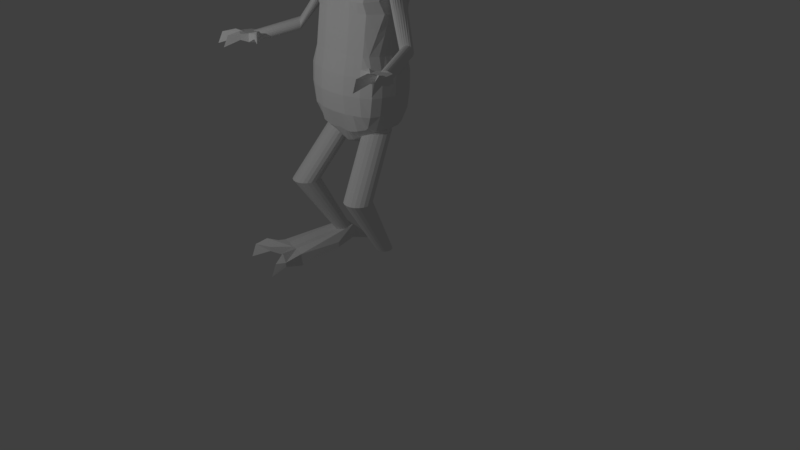 # Source: MOSTRO1.blend  (saved by Blender 2.79.0; exported with 4.5.12 LTS)
import bpy
from mathutils import Matrix  # noqa: F401  (used for matrix-valued properties, if any)

bpy.ops.wm.read_factory_settings(use_empty=True)
scene = bpy.context.scene
scene.name = 'Scene'

# ---- collections
col_collection_1 = bpy.data.collections.new('Collection 1'); scene.collection.children.link(col_collection_1)
col_collection_2 = bpy.data.collections.new('Collection 2'); scene.collection.children.link(col_collection_2)

# ---- materials (node trees are filled in below, after node groups)
mat_material = bpy.data.materials.new('Material')
mat_material.alpha_threshold = 0.0
mat_material.use_transparent_shadow = False
mat_material.roughness = 0.5
mat_material.line_color = (0.0, 0.0, 0.0, 1.0)

# ---- material node trees

# ---- world
world_world = bpy.data.worlds.new('World'); scene.world = world_world
world_world.color = (0.05088, 0.05088, 0.05088)
world_world.use_sun_shadow = False
world_world.sun_shadow_jitter_overblur = 0.0
world_world.cycles.sampling_method = 'MANUAL'

# ---- cameras
cam_camera = bpy.data.cameras.new('Camera')
cam_camera.clip_end = 100.0
cam_camera.lens = 35.0
cam_camera.sensor_width = 32.0
cam_camera.sensor_height = 18.0
cam_camera.ortho_scale = 7.314
cam_camera.dof.focus_distance = 0.0
cam_camera.dof.aperture_fstop = 128.0

# ---- lights
light_lamp = bpy.data.lights.new('Lamp', 'POINT')
light_lamp.transmission_factor = 0.0
light_lamp.cutoff_distance = 30.0
light_lamp.energy = 100.0
light_lamp.shadow_buffer_clip_start = 1.001
light_lamp.shadow_soft_size = 0.1
light_lamp.shadow_maximum_resolution = 0.006
light_lamp.use_absolute_resolution = True

# ---- meshes
me_cube_002 = bpy.data.meshes.new('Cube.002')
me_cube_002.from_pydata([(12.3, -1.155, -0.1088), (12.22, -1.145, 0.9802), (12.79, 0.7856, 0.2017), (12.78, 0.7751, 0.9792), (12.18, 1.014, 0.1547), (12.17, 1.004, 0.9322), (12.56, -0.1912, -0.1809), (12.5, -0.185, 0.9797), (13.25, 2.177, 0.9616), (11.68, -1.385, -0.4849), (13.43, 2.694, -0.5474), (11.63, -1.379, 0.9766), (12.02, -0.04502, 0.9759), (12.08, -0.05129, -0.1847), (12.44, 0.8656, 1.283), (12.46, 0.8818, 0.199), (10.23, -0.5504, -0.1253), (10.3, -0.5852, 0.9649), (10.86, 1.346, 0.1864), (10.86, 1.335, 0.9639), (11.5, 1.215, 0.1492), (11.49, 1.204, 0.9268), (11.13, -1.32, -0.5098), (11.14, -1.272, 0.973), (10.53, 0.4004, -0.197), (10.58, 0.3748, 0.9644), (11.61, 0.3559, 0.9649), (11.58, 0.2326, -0.1578), (11.22, 2.769, 0.9454), (10.64, -1.082, -0.4932), (11.36, 3.298, -0.5639), (10.67, -1.099, 0.9689), (11.06, 0.2349, 0.9682), (11.01, 0.2605, -0.1932), (11.18, 1.233, 1.273), (11.19, 1.249, 0.189), (12.36, -0.665, 0.9799), (11.38, -0.4579, 0.969), (11.36, -0.5435, -0.3338), (12.43, -0.6731, -0.1448), (11.82, -0.712, 0.9762), (11.88, -0.7183, -0.3348), (9.046, 0.3464, 0.9547), (8.991, 0.3766, -0.1711), (10.86, -0.4321, 0.9686), (10.83, -0.4109, -0.3432), (10.38, -0.3078, 0.9677), (10.28, -0.27, -0.273), (9.754, -0.1864, 1.233), (9.745, -0.3553, 0.9656), (9.772, 0.1486, 0.9655), (9.745, -0.3372, 0.3481), (9.752, -0.161, 0.26), (9.766, 0.1995, 0.3082)], [], [(10, 8, 3, 2), (39, 36, 1, 0), (41, 39, 0, 9), (40, 37, 23, 11), (9, 11, 23, 22), (8, 5, 14), (10, 2, 15), (2, 3, 7, 6), (4, 15, 13, 27), (3, 14, 12, 7), (0, 1, 11, 9), (36, 40, 11, 1), (38, 41, 9, 22), (4, 5, 8, 10), (14, 5, 26, 12), (14, 3, 8), (15, 4, 10), (15, 2, 6, 13), (4, 27, 26, 5), (30, 18, 19, 28), (43, 51, 49, 42), (45, 29, 16, 47), (44, 31, 23, 37), (29, 22, 23, 31), (28, 34, 21), (30, 35, 18), (18, 24, 25, 19), (20, 27, 33, 35), (19, 25, 32, 34), (16, 29, 31, 17), (17, 44, 46), (38, 22, 29, 45), (20, 30, 28, 21), (34, 32, 26, 21), (34, 28, 19), (35, 30, 20), (35, 33, 24, 18), (20, 21, 26, 27), (27, 38, 45, 33), (25, 50, 48, 46), (32, 44, 37, 26), (33, 45, 47, 24), (24, 53, 50, 25), (27, 13, 41, 38), (7, 12, 40, 36), (12, 26, 37, 40), (13, 6, 39, 41), (6, 7, 36, 39), (31, 44, 17), (46, 48, 49, 17), (46, 44, 32, 25), (24, 47, 52, 53), (47, 16, 51, 52), (49, 48, 42), (48, 50, 42), (49, 51, 16, 17), (53, 52, 43), (52, 51, 43), (50, 53, 43, 42)])
me_cube_002.use_remesh_preserve_volume = False
me_cube_002.use_remesh_preserve_attributes = False
me_cube_002.use_mirror_vertex_groups = False
me_cube_002.update()
me_cube_001 = bpy.data.meshes.new('Cube.001')
me_cube_001.from_pydata([(-2.701, -1.788, -3.036), (-2.701, -1.788, -5.036), (-2.52, 0.3075, -3.036), (-2.52, 0.3075, -3.884), (-3.027, -2.721, -3.908), (-3.027, -2.721, -3.18), (-2.421, -2.721, -3.18), (-2.421, -2.721, -3.908), (-2.201, 1.254, -3.395), (-2.201, -1.788, -2.809), (-2.201, 1.254, -1.168), (-2.201, -1.788, -5.036), (-2.982, -3.212, -3.036), (-2.982, -3.436, -5.036), (-2.713, -2.721, -2.053), (-2.713, -2.721, -4.053), (-0.9102, -1.788, -3.036), (-0.9102, -1.788, -5.036), (-1.091, 0.3075, -3.036), (-1.091, 0.3075, -3.884), (-1.806, 1.9, -3.036), (-1.806, 2.424, -5.036), (-1.806, -1.788, -3.036), (-1.806, -1.788, -5.036), (-0.5849, -2.721, -3.908), (-0.5849, -2.721, -3.18), (-1.191, -2.721, -3.18), (-1.191, -2.721, -3.908), (-1.41, 1.254, -3.395), (-1.41, -1.788, -2.809), (-1.41, 1.254, -1.168), (-1.41, -1.788, -5.036), (-0.6291, -3.212, -3.036), (-0.6291, -3.436, -5.036), (-0.8984, -2.721, -2.053), (-0.8984, -2.721, -4.053), (-1.806, 1.346, -1.395), (-1.806, 1.217, -3.395)], [], [(10, 8, 3, 2), (2, 3, 1, 0), (10, 2, 0, 9), (8, 37, 23, 11), (0, 1, 4, 5), (12, 13, 7, 6), (23, 22, 6, 7), (9, 0, 5, 14), (11, 23, 7, 15), (1, 11, 15, 4), (22, 9, 14, 6), (5, 4, 13, 12), (3, 8, 11, 1), (20, 10, 36), (20, 21, 8, 10), (6, 14, 12), (14, 5, 12), (15, 7, 13), (4, 15, 13), (36, 10, 9, 22), (37, 8, 21), (30, 18, 19, 28), (18, 16, 17, 19), (30, 29, 16, 18), (28, 31, 23, 37), (16, 25, 24, 17), (32, 26, 27, 33), (23, 27, 26, 22), (29, 34, 25, 16), (31, 35, 27, 23), (17, 24, 35, 31), (22, 26, 34, 29), (25, 32, 33, 24), (19, 17, 31, 28), (20, 36, 30), (20, 30, 28, 21), (26, 32, 34), (34, 32, 25), (35, 33, 27), (24, 33, 35), (36, 22, 29, 30), (37, 21, 28)])
me_cube_001.use_remesh_preserve_volume = False
me_cube_001.use_remesh_preserve_attributes = False
me_cube_001.use_mirror_vertex_groups = False
me_cube_001.update()
me_cube = bpy.data.meshes.new('Cube')
me_cube.from_pydata([(-1.49e-07, -0.7325, 0.0), (8.941e-08, 0.3692, 0.0), (-0.5869, 0.3594, 0.0), (-0.6242, -0.128, -0.9736), (-0.7103, 1.788e-07, 0.9765), (8.941e-08, -0.1977, -1.278), (-3.427e-07, -0.4071, 1.203), (-0.5489, -0.5732, -0.9072), (-0.6682, -0.2862, 0.9318), (4.47e-08, -0.6874, -0.9847), (-0.5472, 0.2872, -0.9461), (-0.7103, 0.2795, 0.9323), (1.341e-07, 0.2451, -1.0), (4.47e-08, 0.3227, 1.179), (-0.5869, -0.563, 0.0), (-0.6607, -0.1045, 0.0), (-2.459e-07, -0.5855, 0.5), (6.706e-08, 0.4476, 0.5), (-0.6903, 0.2489, 0.5), (-0.6903, -0.2921, 0.5), (-0.6903, -0.02229, 0.5), (-0.7848, -0.1473, -0.5), (-0.6826, -0.6132, -0.5), (-0.6826, 0.3359, -0.5), (1.118e-07, 0.3022, -0.5), (-5.215e-08, -0.8738, -0.5), (-0.581, -0.4085, -0.9736), (-0.7103, -0.25, 0.9513), (6.706e-08, -0.4826, -1.201), (-0.6458, -0.3791, 0.0), (-0.6903, -0.1574, 0.5), (-0.7416, -0.4316, -0.5), (-5.215e-08, 0.25, 1.266), (-0.581, 0.1548, -0.9736), (-0.7103, 0.25, 0.9513), (1.118e-07, 0.05637, -1.201), (-0.6458, 0.1747, 0.0), (-0.6903, 0.1132, 0.5), (-0.7416, 0.1384, -0.5), (-0.25, -0.7289, 0.0), (-0.25, -8.941e-08, 1.14), (-0.25, -0.4052, 1.101), (-0.25, 0.3753, 1.036), (-0.25, -0.1822, -1.169), (-0.25, -0.6756, -1.004), (-0.25, 0.2895, -1.0), (-0.25, 0.4667, 0.0), (-0.25, 0.5343, 0.5), (-0.25, -0.6418, 0.5), (-0.25, -0.8463, -0.5), (-0.25, 0.4058, -0.5), (-0.25, -0.25, 1.115), (-0.25, -0.4653, -1.108), (-0.25, 0.25, 1.115), (-0.25, 0.1139, -1.108), (-0.5213, -0.6395, 0.0), (-0.5213, -0.1371, -1.033), (-0.493, -0.5669, -0.948), (-0.5213, 0.2914, -0.967), (-0.5213, 8.941e-08, 1.054), (-0.5213, -0.3181, 1.012), (-0.5213, 0.3181, 1.003), (-0.5213, 0.4391, 0.0), (-0.5213, -0.5407, 0.5), (-0.5213, 0.4883, 0.5), (-0.5213, -0.734, -0.5), (-0.5213, 0.3915, -0.5), (-0.5213, -0.4148, -1.0), (-0.5213, -0.25, 1.029), (-0.5213, 0.1504, -1.0), (-0.5213, 0.25, 1.029), (-0.7848, -0.13, -0.25), (-0.6826, -0.5946, -0.25), (-0.6826, 0.3453, -0.25), (1.006e-07, 0.3215, -0.25), (-1.006e-07, -0.836, -0.25), (-0.7416, -0.4118, -0.25), (-0.7416, 0.1525, -0.25), (-0.25, 0.4234, -0.25), (-0.25, -0.8124, -0.25), (-0.5213, -0.7072, -0.25), (-0.5213, 0.4055, -0.25), (-0.7353, -0.1441, -0.75), (-0.6332, -0.6089, -0.75), (-0.6332, 0.3382, -0.75), (1.229e-07, 0.3215, -0.75), (-3.725e-09, -0.836, -0.75), (-0.6922, -0.4276, -0.75), (-0.6922, 0.1413, -0.75), (-0.25, -0.8124, -0.75), (-0.25, 0.4234, -0.75), (-0.5213, 0.4055, -0.75), (-0.5213, -0.7072, -0.75), (-2.98e-07, -0.5717, 0.711), (5.588e-08, 0.462, 0.7081), (-0.6953, 0.3773, 0.7628), (-0.6953, -0.3852, 0.7628), (-0.7003, -0.003092, 0.78), (-0.7003, -0.2555, 0.78), (-0.7003, 0.2492, 0.78), (-0.25, -0.6065, 0.7528), (-0.25, 0.5336, 0.75), (-0.5213, -0.5567, 0.7812), (-0.5213, 0.4998, 0.7812), (-2.701e-07, -0.58, 0.604), (6.147e-08, 0.4556, 0.604), (-0.6644, 0.374, 0.6571), (-0.6644, -0.3941, 0.6571), (-0.6594, -0.01204, 0.64), (-0.6594, -0.2665, 0.64), (-0.6594, 0.2431, 0.64), (-0.25, 0.5421, 0.625), (-0.25, -0.6366, 0.625), (-0.5213, -0.6124, 0.6406), (-0.5213, 0.4958, 0.6406), (-0.125, -0.7392, 0.0), (-0.1321, -1.341e-07, 1.43), (-0.125, -0.4151, 1.217), (-0.125, 0.3729, 1.128), (-0.125, -0.6216, 0.5), (-0.125, -0.8619, -0.5), (-0.1282, -0.2592, 1.427), (-0.125, 0.25, 1.256), (-0.125, -0.1912, -1.241), (-0.125, -0.6651, -1.013), (-0.125, 0.284, -1.0), (-0.125, 0.4081, 0.0), (-0.125, 0.4819, 0.5), (-0.125, 0.3438, -0.5), (-0.125, -0.4753, -1.173), (-0.125, 0.1065, -1.173), (-0.125, 0.3623, -0.25), (-0.125, -0.8259, -0.25), (-0.125, -0.8259, -0.75), (-0.125, 0.3623, -0.75), (-0.125, -0.5986, 0.7319), (-0.125, 0.4963, 0.729), (-0.125, -0.6016, 0.6145), (-0.125, 0.4902, 0.6145), (-0.25, -0.5267, 0.9327), (-0.5213, -0.4341, 0.9218), (-3.204e-07, -0.4922, 0.9225), (-0.7028, -0.3497, 0.8739), (-0.7053, -0.2512, 0.8825), (-0.125, -0.5205, 0.9284), (-0.3857, 0.0, 1.097), (-0.3857, -0.25, 1.072), (-0.3857, -0.3645, 1.054), (-0.3857, 0.25, 1.072), (-0.3857, 0.3467, 1.032), (-0.3857, -0.5742, 0.767), (-0.3857, -0.6171, 0.6328), (-0.3857, -0.5913, 0.5), (-0.3857, -0.6842, 0.0), (-0.3857, -0.7598, -0.25), (-0.3857, -0.7902, -0.5), (-0.3857, -0.7598, -0.75), (-0.3857, -0.6648, -0.9725), (-0.3857, 0.5236, 0.7656), (-0.3857, 0.519, 0.6328), (-0.3857, 0.5113, 0.5), (-0.3857, 0.4529, 0.0), (-0.3857, 0.4145, -0.25), (-0.3857, 0.3986, -0.5), (-0.3857, 0.4145, -0.75), (-0.3857, 0.3022, -1.0), (-0.3857, 0.1322, -1.066), (-0.3857, -0.1597, -1.104), (-0.3857, -0.4401, -1.066), (-0.3857, -0.4804, 0.9273), (-0.6026, 0.0134, -0.9736), (-0.7103, 0.125, 0.9639), (1.006e-07, -0.07066, -1.239), (-0.6533, 0.03508, 0.0), (-0.6903, 0.04547, 0.5), (-0.7632, -0.004462, -0.5), (-0.25, 0.125, 1.128), (-0.25, -0.03414, -1.139), (-0.5213, 0.00661, -1.016), (-0.5213, 0.125, 1.041), (-0.7632, 0.01121, -0.25), (-0.7138, -0.001416, -0.75), (-0.7003, 0.123, 0.78), (-0.6594, 0.1155, 0.64), (-0.125, -0.04233, -1.207), (-0.125, 0.125, 1.418), (-0.3857, -0.01377, -1.085), (-0.3857, 0.125, 1.084), (-0.6026, -0.2683, -0.9736), (-0.7103, -0.125, 0.9639), (7.823e-08, -0.3401, -1.239), (-0.6533, -0.2418, 0.0), (-0.6903, -0.08987, 0.5), (-0.7632, -0.2895, -0.5), (-0.25, -0.3238, -1.139), (-0.25, -0.125, 1.128), (-0.5213, -0.125, 1.041), (-0.5213, -0.276, -1.016), (-0.7632, -0.2709, -0.25), (-0.7138, -0.2858, -0.75), (-0.7003, -0.1293, 0.78), (-0.6594, -0.1393, 0.64), (-0.1383, -0.1296, 1.436), (-0.125, -0.3333, -1.207), (-0.3857, -0.2999, -1.085), (-0.3857, -0.125, 1.084), (-0.5213, 0.4089, 0.905), (5.029e-08, 0.4144, 0.9437), (-0.7028, 0.3477, 0.8571), (-0.7053, -0.001546, 0.8782), (-0.7053, 0.2496, 0.8657), (-0.25, 0.4613, 0.8928), (-0.125, 0.4478, 0.9494), (-0.3857, 0.4351, 0.8989), (-0.7053, 0.136, 0.8887), (-0.7053, -0.1385, 0.8887), (-0.25, -0.6215, 0.6889), (-0.5213, -0.5845, 0.7109), (-0.5213, 0.4978, 0.7109), (-2.841e-07, -0.5759, 0.6575), (5.867e-08, 0.4588, 0.656), (-0.6798, 0.3756, 0.71), (-0.6798, -0.3897, 0.71), (-0.6798, -0.007564, 0.71), (-0.6798, -0.261, 0.71), (-0.6798, 0.2461, 0.71), (-0.25, 0.5448, 0.6875), (-0.125, 0.4932, 0.6718), (-0.125, -0.6001, 0.6732), (-0.3857, 0.5213, 0.6992), (-0.3857, -0.5957, 0.6999), (-0.6798, 0.1308, 0.6932), (-0.6798, -0.1463, 0.6932), (-0.7103, 1.788e-07, 0.9765), (-0.7003, -0.2555, 0.78), (-0.7003, 0.2492, 0.78), (-0.6594, -0.01204, 0.64), (-0.7053, 0.136, 0.8887), (-0.7053, -0.1385, 0.8887), (-0.6798, 0.1308, 0.6932), (-0.6798, -0.1463, 0.6932), (-0.6662, -0.003858, 0.9299), (-1.006e-07, 0.125, 1.501), (-1.49e-07, -1.788e-07, 1.513), (-0.125, -1.341e-07, 1.504), (-2.459e-07, -0.2953, 1.524), (-3.427e-07, -0.3218, 1.448), (-0.125, -0.2774, 1.431), (-1.974e-07, -0.1327, 1.519), (-0.1054, -0.2592, 1.515), (-0.09443, 0.125, 1.491), (-0.135, -0.1296, 1.509), (-0.1875, -0.1867, -1.205), (-0.1875, -0.6704, -1.008), (-0.1875, 0.2867, -1.0), (-0.1875, 0.4374, 0.0), (-0.1875, 0.5081, 0.5), (-0.1875, 0.3748, -0.5), (-0.1875, -0.4703, -1.141), (-0.1875, 0.1102, -1.141), (-0.1875, 0.3929, -0.25), (-0.1875, 0.3929, -0.75), (-0.1875, 0.5219, 0.7395), (-0.1875, 0.5162, 0.6198), (-0.1875, -0.7341, 0.0), (-0.1875, -1.118e-07, 1.211), (-0.1875, -0.4195, 1.159), (-0.1875, 0.3741, 1.103), (-0.1875, -0.6317, 0.5), (-0.1875, -0.8541, -0.5), (-0.1875, -0.2546, 1.204), (-0.1875, 0.25, 1.185), (-0.1875, -0.8192, -0.25), (-0.1875, -0.8192, -0.75), (-0.1875, -0.5952, 0.7423), (-0.1875, -0.6117, 0.6198), (-0.1875, -0.5236, 0.9306), (-0.1875, -0.03823, -1.173), (-0.1875, 0.125, 1.198), (-0.1875, -0.1273, 1.207), (-0.1875, -0.3285, -1.173), (-0.1875, 0.4546, 0.9211), (-0.1875, -0.6035, 0.681), (-0.1875, 0.519, 0.6796), (-0.6301, -0.8325, -1.931), (-0.3858, 0.1201, -1.037), (-0.6226, -0.834, -1.931), (-0.317, 0.1064, -1.037), (-0.6087, -0.8429, -1.931), (-0.2549, 0.06668, -1.037), (-0.5907, -0.8656, -1.931), (-0.2057, 0.004845, -1.037), (-0.5757, -0.9024, -1.931), (-0.1741, -0.07307, -1.037), (-0.57, -0.9476, -1.931), (-0.1632, -0.1594, -1.037), (-0.5757, -0.9929, -1.931), (-0.1741, -0.2458, -1.037), (-0.5907, -1.03, -1.931), (-0.2057, -0.3237, -1.037), (-0.6087, -1.052, -1.931), (-0.2549, -0.3856, -1.037), (-0.6226, -1.061, -1.931), (-0.317, -0.4253, -1.037), (-0.6301, -1.063, -1.931), (-0.3858, -0.439, -1.037), (-0.6376, -1.061, -1.931), (-0.4546, -0.4253, -1.037), (-0.6515, -1.052, -1.931), (-0.5166, -0.3856, -1.037), (-0.6696, -1.03, -1.931), (-0.5659, -0.3237, -1.037), (-0.6845, -0.9929, -1.931), (-0.5975, -0.2458, -1.037), (-0.6902, -0.9476, -1.931), (-0.6084, -0.1594, -1.037), (-0.6845, -0.9024, -1.931), (-0.5975, -0.07307, -1.037), (-0.6696, -0.8656, -1.931), (-0.5659, 0.004845, -1.037), (-0.6515, -0.8429, -1.931), (-0.5166, 0.06668, -1.037), (-0.6376, -0.834, -1.931), (-0.4546, 0.1064, -1.037), (-0.3858, -0.0908, -1.165), (-0.3315, 0.1171, -1.001), (-0.3347, 0.101, -1.046), (-0.3408, 0.06978, -1.087), (-0.3495, 0.02525, -1.122), (-0.3604, -0.03001, -1.148), (-0.3727, -0.09279, -1.165), (-0.2804, 0.09271, -1.001), (-0.2865, 0.07806, -1.046), (-0.2984, 0.0496, -1.087), (-0.3154, 0.008993, -1.122), (-0.3364, -0.0414, -1.148), (-0.3604, -0.09866, -1.165), (-0.2354, 0.05371, -1.001), (-0.2441, 0.04132, -1.046), (-0.2611, 0.01727, -1.087), (-0.2853, -0.01706, -1.122), (-0.3154, -0.05966, -1.148), (-0.3495, -0.1081, -1.165), (-0.1991, 0.002325, -1.001), (-0.21, -0.007077, -1.046), (-0.231, -0.02533, -1.087), (-0.2611, -0.05138, -1.122), (-0.2984, -0.08372, -1.148), (-0.3408, -0.1204, -1.165), (-0.1737, -0.05846, -1.001), (-0.186, -0.06433, -1.046), (-0.21, -0.07573, -1.087), (-0.2441, -0.09199, -1.122), (-0.2865, -0.1122, -1.148), (-0.3347, -0.1351, -1.165), (-0.1606, -0.1251, -1.001), (-0.1737, -0.1271, -1.046), (-0.1991, -0.131, -1.087), (-0.2354, -0.1365, -1.122), (-0.2804, -0.1434, -1.148), (-0.3315, -0.1512, -1.165), (-0.1606, -0.1938, -1.001), (-0.1737, -0.1918, -1.046), (-0.1991, -0.1879, -1.087), (-0.2354, -0.1824, -1.122), (-0.2804, -0.1755, -1.148), (-0.3315, -0.1677, -1.165), (-0.1737, -0.2604, -1.001), (-0.186, -0.2546, -1.046), (-0.21, -0.2432, -1.087), (-0.2441, -0.2269, -1.122), (-0.2865, -0.2067, -1.148), (-0.3347, -0.1838, -1.165), (-0.1991, -0.3212, -1.001), (-0.21, -0.3118, -1.046), (-0.231, -0.2936, -1.087), (-0.2611, -0.2675, -1.122), (-0.2984, -0.2352, -1.148), (-0.3408, -0.1984, -1.165), (-0.2354, -0.3726, -1.001), (-0.2441, -0.3602, -1.046), (-0.2611, -0.3362, -1.087), (-0.2853, -0.3018, -1.122), (-0.3154, -0.2592, -1.148), (-0.3495, -0.2108, -1.165), (-0.2804, -0.4116, -1.001), (-0.2865, -0.397, -1.046), (-0.2984, -0.3685, -1.087), (-0.3154, -0.3279, -1.122), (-0.3364, -0.2775, -1.148), (-0.3604, -0.2202, -1.165), (-0.3315, -0.436, -1.001), (-0.3347, -0.4199, -1.046), (-0.3408, -0.3887, -1.087), (-0.3495, -0.3442, -1.122), (-0.3604, -0.2889, -1.148), (-0.3727, -0.2261, -1.165), (-0.3858, -0.4442, -1.001), (-0.3858, -0.4277, -1.046), (-0.3858, -0.3955, -1.087), (-0.3858, -0.3497, -1.122), (-0.3858, -0.2928, -1.148), (-0.3858, -0.2281, -1.165), (-0.4401, -0.436, -1.001), (-0.4369, -0.4199, -1.046), (-0.4308, -0.3887, -1.087), (-0.422, -0.3442, -1.122), (-0.4112, -0.2889, -1.148), (-0.3989, -0.2261, -1.165), (-0.3858, -0.1594, -1.171), (-0.4912, -0.4116, -1.001), (-0.485, -0.397, -1.046), (-0.4732, -0.3685, -1.087), (-0.4562, -0.3279, -1.122), (-0.4351, -0.2775, -1.148), (-0.4112, -0.2202, -1.165), (-0.5362, -0.3726, -1.001), (-0.5274, -0.3602, -1.046), (-0.5105, -0.3362, -1.087), (-0.4862, -0.3018, -1.122), (-0.4562, -0.2592, -1.148), (-0.422, -0.2108, -1.165), (-0.5724, -0.3212, -1.001), (-0.5616, -0.3118, -1.046), (-0.5405, -0.2936, -1.087), (-0.5105, -0.2675, -1.122), (-0.4732, -0.2352, -1.148), (-0.4308, -0.1984, -1.165), (-0.5978, -0.2604, -1.001), (-0.5855, -0.2546, -1.046), (-0.5616, -0.2432, -1.087), (-0.5274, -0.2269, -1.122), (-0.485, -0.2067, -1.148), (-0.4369, -0.1838, -1.165), (-0.6109, -0.1938, -1.001), (-0.5978, -0.1918, -1.046), (-0.5724, -0.1879, -1.087), (-0.5362, -0.1824, -1.122), (-0.4912, -0.1755, -1.148), (-0.4401, -0.1677, -1.165), (-0.6109, -0.1251, -1.001), (-0.5978, -0.1271, -1.046), (-0.5724, -0.131, -1.087), (-0.5362, -0.1365, -1.122), (-0.4912, -0.1434, -1.148), (-0.4401, -0.1512, -1.165), (-0.5978, -0.05846, -1.001), (-0.5855, -0.06433, -1.046), (-0.5616, -0.07573, -1.087), (-0.5274, -0.09199, -1.122), (-0.485, -0.1122, -1.148), (-0.4369, -0.1351, -1.165), (-0.5724, 0.002325, -1.001), (-0.5616, -0.007077, -1.046), (-0.5405, -0.02533, -1.087), (-0.5105, -0.05138, -1.122), (-0.4732, -0.08372, -1.148), (-0.4308, -0.1204, -1.165), (-0.5362, 0.05371, -1.001), (-0.5274, 0.04132, -1.046), (-0.5105, 0.01727, -1.087), (-0.4862, -0.01706, -1.122), (-0.4562, -0.05966, -1.148), (-0.422, -0.1081, -1.165), (-0.4912, 0.09271, -1.001), (-0.485, 0.07806, -1.046), (-0.4732, 0.0496, -1.087), (-0.4562, 0.008993, -1.122), (-0.4351, -0.0414, -1.148), (-0.4112, -0.09866, -1.165), (-0.4401, 0.1171, -1.001), (-0.4369, 0.101, -1.046), (-0.4308, 0.06978, -1.087), (-0.422, 0.02525, -1.122), (-0.4112, -0.03001, -1.148), (-0.3989, -0.09279, -1.165), (-0.3858, 0.1253, -1.001), (-0.3858, 0.1088, -1.046), (-0.3858, 0.07664, -1.087), (-0.3858, 0.03078, -1.122), (-0.3858, -0.02613, -1.148), (-0.3315, 0.1171, -0.9782), (-0.2804, 0.09271, -0.9782), (-0.2354, 0.05371, -0.9782), (-0.1991, 0.002325, -0.9782), (-0.1737, -0.05846, -0.9782), (-0.1606, -0.1251, -0.9782), (-0.1606, -0.1938, -0.9782), (-0.1737, -0.2604, -0.9782), (-0.1991, -0.3212, -0.9782), (-0.2354, -0.3726, -0.9782), (-0.2804, -0.4116, -0.9782), (-0.3315, -0.436, -0.9782), (-0.3858, -0.4442, -0.9782), (-0.4401, -0.436, -0.9782), (-0.4912, -0.4116, -0.9782), (-0.5362, -0.3726, -0.9782), (-0.5724, -0.3212, -0.9782), (-0.5978, -0.2604, -0.9782), (-0.6109, -0.1938, -0.9782), (-0.6109, -0.1251, -0.9782), (-0.5978, -0.05846, -0.9782), (-0.5724, 0.002325, -0.9782), (-0.5362, 0.05371, -0.9782), (-0.4912, 0.09271, -0.9782), (-0.4401, 0.1171, -0.9782), (-0.3858, 0.1253, -0.9782), (-0.6301, -0.6681, -1.819), (-0.5613, -0.6818, -1.819), (-0.4993, -0.7215, -1.819), (-0.45, -0.7833, -1.819), (-0.4184, -0.8613, -1.819), (-0.4075, -0.9476, -1.819), (-0.4184, -1.034, -1.819), (-0.45, -1.112, -1.819), (-0.4993, -1.174, -1.819), (-0.5613, -1.213, -1.819), (-0.6301, -1.227, -1.819), (-0.6989, -1.213, -1.819), (-0.761, -1.174, -1.819), (-0.8102, -1.112, -1.819), (-0.8418, -1.034, -1.819), (-0.8527, -0.9476, -1.819), (-0.8418, -0.8613, -1.819), (-0.8102, -0.7833, -1.819), (-0.761, -0.7215, -1.819), (-0.6989, -0.6818, -1.819), (-0.5081, 0.01855, -2.715), (-0.4672, 0.01043, -2.715), (-0.4304, -0.01315, -2.715), (-0.4011, -0.04987, -2.715), (-0.3823, -0.09615, -2.715), (-0.3759, -0.1474, -2.715), (-0.3823, -0.1987, -2.715), (-0.4011, -0.245, -2.715), (-0.4304, -0.2817, -2.715), (-0.4672, -0.3053, -2.715), (-0.5081, -0.3135, -2.715), (-0.5489, -0.3053, -2.715), (-0.5858, -0.2817, -2.715), (-0.615, -0.245, -2.715), (-0.6338, -0.1987, -2.715), (-0.6403, -0.1474, -2.715), (-0.6338, -0.09615, -2.715), (-0.615, -0.04987, -2.715), (-0.5858, -0.01315, -2.715), (-0.5489, 0.01043, -2.715), (-1.974e-07, -0.659, 0.25), (7.823e-08, 0.4084, 0.25), (-0.6386, 0.3041, 0.25), (-0.6386, -0.4275, 0.25), (-0.6755, -0.06342, 0.25), (-0.6681, -0.2683, 0.25), (-0.6681, 0.144, 0.25), (-0.25, 0.5005, 0.25), (-0.25, -0.6854, 0.25), (-0.5213, 0.4637, 0.25), (-0.5213, -0.5901, 0.25), (-0.125, 0.445, 0.25), (-0.125, -0.6804, 0.25), (-0.3857, 0.4821, 0.25), (-0.3857, -0.6377, 0.25), (-0.6718, 0.04028, 0.25), (-0.6718, -0.1658, 0.25), (-0.1875, -0.6829, 0.25), (-0.1875, 0.4727, 0.25), (-1.275, -0.282, 0.139), (-0.677, 0.195, 0.7929), (-1.272, -0.2858, 0.1136), (-0.677, 0.1852, 0.7517), (-1.261, -0.297, 0.09066), (-0.6769, 0.157, 0.7146), (-1.244, -0.3144, 0.07245), (-0.6769, 0.1131, 0.6851), (-1.223, -0.3364, 0.06077), (-0.6768, 0.05773, 0.6662), (-1.2, -0.3607, 0.05674), (-0.6768, -0.003645, 0.6597), (-1.177, -0.3851, 0.06077), (-0.6768, -0.06502, 0.6662), (-1.156, -0.4071, 0.07245), (-0.6769, -0.1204, 0.6851), (-1.14, -0.4246, 0.09066), (-0.6769, -0.1643, 0.7146), (-1.129, -0.4358, 0.1136), (-0.677, -0.1925, 0.7517), (-1.125, -0.4397, 0.139), (-0.677, -0.2022, 0.7929), (-1.129, -0.4359, 0.1645), (-0.6771, -0.1925, 0.834), (-1.14, -0.4248, 0.1874), (-0.6772, -0.1643, 0.8712), (-1.156, -0.4073, 0.2056), (-0.6772, -0.1204, 0.9006), (-1.177, -0.3854, 0.2173), (-0.6772, -0.06502, 0.9195), (-1.2, -0.361, 0.2213), (-0.6772, -0.003645, 0.9261), (-1.224, -0.3366, 0.2173), (-0.6772, 0.05773, 0.9195), (-1.244, -0.3146, 0.2056), (-0.6772, 0.1131, 0.9006), (-1.261, -0.2971, 0.1874), (-0.6772, 0.157, 0.8712), (-1.272, -0.2859, 0.1645), (-0.6771, 0.1852, 0.834), (-1.564, -1.141, 0.01436), (-1.561, -1.145, -0.009412), (-1.551, -1.155, -0.03086), (-1.535, -1.172, -0.04787), (-1.516, -1.192, -0.0588), (-1.494, -1.215, -0.06256), (-1.473, -1.238, -0.0588), (-1.453, -1.258, -0.04787), (-1.438, -1.275, -0.03086), (-1.428, -1.285, -0.009412), (-1.424, -1.289, 0.01436), (-1.428, -1.285, 0.03813), (-1.438, -1.275, 0.05957), (-1.453, -1.259, 0.07659), (-1.473, -1.238, 0.08751), (-1.494, -1.215, 0.09128), (-1.516, -1.192, 0.08751), (-1.535, -1.172, 0.07659), (-1.551, -1.156, 0.05957), (-1.561, -1.145, 0.03813), (-0.9873, -0.05128, 0.466), (-0.9849, -0.05766, 0.4329), (-0.978, -0.07625, 0.4031), (-0.9672, -0.1052, 0.3794), (-0.9536, -0.1417, 0.3643), (-0.9386, -0.1822, 0.359), (-0.9235, -0.2227, 0.3643), (-0.91, -0.2592, 0.3794), (-0.8993, -0.2882, 0.4031), (-0.8924, -0.3068, 0.4329), (-0.89, -0.3132, 0.466), (-0.8925, -0.3069, 0.499), (-0.8994, -0.2883, 0.5288), (-0.9102, -0.2593, 0.5525), (-0.9238, -0.2228, 0.5677), (-0.9388, -0.1823, 0.5729), (-0.9539, -0.1419, 0.5677), (-0.9674, -0.1053, 0.5525), (-0.9781, -0.07634, 0.5288), (-0.985, -0.05771, 0.499)], [], [(81, 73, 2, 62), (179, 171, 4, 59), (178, 56, 3, 170), (68, 27, 8, 60), (67, 57, 7, 26), (559, 115, 0, 547), (134, 85, 12, 125), (210, 34, 11, 208), (206, 208, 11, 61), (133, 124, 9, 86), (77, 36, 2, 73), (558, 548, 1, 126), (198, 191, 15, 71), (138, 105, 17, 127), (556, 549, 18, 64), (553, 37, 18, 549), (137, 119, 16, 104), (563, 192, 20, 551), (199, 193, 21, 82), (88, 38, 23, 84), (132, 120, 25, 75), (131, 74, 24, 128), (91, 84, 23, 66), (83, 22, 31, 87), (550, 19, 30, 552), (72, 14, 29, 76), (197, 67, 26, 188), (196, 189, 27, 68), (142, 8, 27, 143), (181, 175, 38, 88), (562, 174, 37, 553), (180, 173, 36, 77), (214, 182, 97, 209), (58, 69, 33, 10), (61, 11, 34, 70), (254, 259, 54, 45), (267, 42, 53, 271), (280, 258, 52, 194), (279, 195, 51, 270), (278, 176, 40, 265), (277, 252, 43, 177), (270, 51, 41, 266), (258, 253, 44, 52), (83, 92, 65, 22), (550, 557, 63, 19), (142, 140, 60, 8), (72, 80, 55, 14), (22, 65, 80, 72), (175, 180, 77, 38), (22, 72, 76, 31), (126, 1, 74, 131), (115, 132, 75, 0), (193, 198, 71, 21), (38, 77, 73, 23), (66, 23, 73, 81), (7, 57, 92, 83), (170, 181, 88, 33), (7, 83, 87, 26), (58, 10, 84, 91), (33, 88, 84, 10), (188, 199, 82, 3), (120, 133, 86, 25), (128, 24, 85, 134), (222, 217, 102, 96), (231, 183, 108), (222, 96, 98, 224), (212, 207, 94, 136), (218, 221, 95, 103), (225, 99, 95, 221), (192, 201, 108, 20), (37, 110, 106, 18), (64, 18, 106, 114), (19, 107, 109, 30), (174, 183, 110, 37), (19, 63, 113, 107), (228, 137, 104, 219), (227, 220, 105, 138), (205, 145, 59, 196), (147, 146, 68, 60), (187, 148, 70, 179), (148, 149, 61, 70), (169, 140, 102, 150), (230, 217, 113, 151), (151, 113, 63, 152), (561, 557, 55, 153), (153, 55, 80, 154), (154, 80, 65, 155), (155, 65, 92, 156), (156, 92, 57, 157), (213, 149, 42, 211), (229, 158, 101, 226), (159, 160, 64, 114), (560, 161, 62, 556), (162, 161, 46, 78), (162, 163, 66, 81), (164, 163, 50, 90), (164, 165, 58, 91), (165, 166, 69, 58), (186, 167, 56, 178), (204, 168, 67, 197), (168, 157, 57, 67), (283, 227, 138, 263), (282, 275, 137, 228), (281, 212, 136, 262), (276, 274, 135, 144), (257, 128, 134, 261), (269, 273, 133, 120), (264, 272, 132, 115), (255, 126, 131, 260), (28, 9, 124, 129), (185, 116, 244, 250), (172, 5, 123, 184), (190, 28, 129, 203), (13, 118, 122, 32), (12, 35, 130, 125), (260, 131, 128, 257), (272, 269, 120, 132), (275, 268, 119, 137), (263, 138, 127, 256), (565, 558, 126, 255), (273, 253, 124, 133), (261, 134, 125, 254), (564, 264, 115, 559), (232, 201, 109, 224), (141, 144, 135, 93), (6, 117, 144, 141), (266, 276, 144, 117), (147, 60, 140, 169), (96, 102, 140, 142), (142, 143, 98, 96), (41, 147, 169, 139), (52, 44, 157, 168), (194, 52, 168, 204), (177, 43, 167, 186), (45, 54, 166, 165), (90, 45, 165, 164), (91, 66, 163, 164), (78, 50, 163, 162), (81, 62, 161, 162), (554, 46, 161, 560), (111, 47, 160, 159), (218, 103, 158, 229), (206, 61, 149, 213), (89, 156, 157, 44), (49, 155, 156, 89), (79, 154, 155, 49), (39, 153, 154, 79), (555, 561, 153, 39), (112, 151, 152, 48), (216, 230, 151, 112), (139, 169, 150, 100), (53, 42, 149, 148), (176, 53, 148, 187), (41, 51, 146, 147), (195, 40, 145, 205), (40, 176, 187, 145), (54, 177, 186, 166), (35, 172, 184, 130), (166, 186, 178, 69), (145, 187, 179, 59), (20, 108, 183, 174), (225, 110, 183, 231), (3, 82, 181, 170), (21, 71, 180, 175), (259, 277, 177, 54), (271, 53, 176, 278), (210, 99, 214), (71, 15, 173, 180), (551, 20, 174, 562), (82, 21, 175, 181), (69, 178, 170, 33), (70, 34, 171, 179), (51, 195, 205, 146), (43, 194, 204, 167), (223, 108, 232), (5, 190, 203, 123), (167, 204, 197, 56), (146, 205, 196, 68), (30, 109, 201, 192), (26, 87, 199, 188), (31, 76, 198, 193), (265, 40, 195, 279), (252, 280, 194, 43), (59, 4, 189, 196), (56, 197, 188, 3), (87, 31, 193, 199), (552, 30, 192, 563), (76, 29, 191, 198), (209, 97, 200, 215), (4, 209, 215), (34, 210, 214, 171), (103, 206, 213, 158), (267, 118, 212, 281), (158, 213, 211, 101), (118, 13, 207, 212), (171, 214, 4), (103, 95, 208, 206), (99, 210, 208, 95), (97, 223, 232, 200), (99, 225, 231), (100, 150, 230, 216), (114, 218, 229, 159), (200, 232, 98), (274, 282, 228, 135), (262, 136, 227, 283), (159, 229, 226, 111), (150, 102, 217, 230), (136, 94, 220, 227), (135, 228, 219, 93), (110, 225, 221, 106), (114, 106, 221, 218), (107, 222, 224, 109), (182, 231, 223, 97), (107, 113, 217, 222), (214, 99, 182), (215, 189, 4), (108, 223, 231), (98, 232, 224), (231, 182, 99), (232, 108, 201), (4, 214, 209), (99, 214, 237, 235), (214, 4, 233, 237), (108, 232, 240, 236), (232, 98, 234, 240), (215, 4, 233, 238), (98, 215, 238, 234), (231, 99, 235, 239), (108, 231, 239, 236), (27, 189, 215, 143), (215, 200, 98, 143), (245, 249, 247, 246), (242, 250, 244, 243), (248, 251, 249, 245), (243, 244, 251, 248), (116, 202, 251, 244), (202, 121, 249, 251), (249, 121, 247), (117, 6, 246, 247), (32, 122, 250, 242), (185, 250, 122), (101, 262, 283, 226), (100, 216, 282, 274), (42, 267, 281, 211), (123, 203, 280, 252), (116, 265, 279, 202), (122, 271, 278, 185), (130, 184, 277, 259), (41, 139, 276, 266), (555, 39, 264, 564), (90, 261, 254, 45), (89, 44, 253, 273), (554, 565, 255, 46), (111, 263, 256, 47), (112, 48, 268, 275), (79, 49, 269, 272), (78, 260, 257, 50), (46, 255, 260, 78), (39, 79, 272, 264), (49, 89, 273, 269), (50, 257, 261, 90), (139, 100, 274, 276), (211, 281, 262, 101), (216, 112, 275, 282), (226, 283, 263, 111), (129, 124, 253, 258), (121, 270, 266, 117), (184, 123, 252, 277), (185, 278, 265, 116), (202, 279, 270, 121), (203, 129, 258, 280), (118, 267, 271, 122), (125, 130, 259, 254), (121, 117, 247), (507, 285, 287, 508), (508, 287, 289, 509), (509, 289, 291, 510), (510, 291, 293, 511), (511, 293, 295, 512), (512, 295, 297, 513), (513, 297, 299, 514), (514, 299, 301, 515), (515, 301, 303, 516), (516, 303, 305, 517), (517, 305, 307, 518), (518, 307, 309, 519), (519, 309, 311, 520), (520, 311, 313, 521), (521, 313, 315, 522), (522, 315, 317, 523), (523, 317, 319, 524), (524, 319, 321, 525), (287, 285, 323, 321, 319, 317, 315, 313, 311, 309, 307, 305, 303, 301, 299, 297, 295, 293, 291, 289), (525, 321, 323, 526), (526, 323, 285, 507), (284, 286, 288, 290, 292, 294, 296, 298, 300, 302, 304, 306, 308, 310, 312, 314, 316, 318, 320, 322), (324, 480, 329, 330), (409, 324, 330), (477, 476, 325, 326), (478, 477, 326, 327), (479, 478, 327, 328), (480, 479, 328, 329), (409, 330, 336), (326, 325, 331, 332), (327, 326, 332, 333), (328, 327, 333, 334), (329, 328, 334, 335), (330, 329, 335, 336), (333, 332, 338, 339), (334, 333, 339, 340), (335, 334, 340, 341), (336, 335, 341, 342), (409, 336, 342), (332, 331, 337, 338), (341, 340, 346, 347), (342, 341, 347, 348), (409, 342, 348), (338, 337, 343, 344), (339, 338, 344, 345), (340, 339, 345, 346), (344, 343, 349, 350), (345, 344, 350, 351), (346, 345, 351, 352), (347, 346, 352, 353), (348, 347, 353, 354), (409, 348, 354), (351, 350, 356, 357), (352, 351, 357, 358), (353, 352, 358, 359), (354, 353, 359, 360), (409, 354, 360), (350, 349, 355, 356), (360, 359, 365, 366), (409, 360, 366), (356, 355, 361, 362), (357, 356, 362, 363), (358, 357, 363, 364), (359, 358, 364, 365), (362, 361, 367, 368), (363, 362, 368, 369), (364, 363, 369, 370), (365, 364, 370, 371), (366, 365, 371, 372), (409, 366, 372), (369, 368, 374, 375), (370, 369, 375, 376), (371, 370, 376, 377), (372, 371, 377, 378), (409, 372, 378), (368, 367, 373, 374), (378, 377, 383, 384), (409, 378, 384), (374, 373, 379, 380), (375, 374, 380, 381), (376, 375, 381, 382), (377, 376, 382, 383), (380, 379, 385, 386), (381, 380, 386, 387), (382, 381, 387, 388), (383, 382, 388, 389), (384, 383, 389, 390), (409, 384, 390), (388, 387, 393, 394), (389, 388, 394, 395), (390, 389, 395, 396), (409, 390, 396), (386, 385, 391, 392), (387, 386, 392, 393), (396, 395, 401, 402), (409, 396, 402), (392, 391, 397, 398), (393, 392, 398, 399), (394, 393, 399, 400), (395, 394, 400, 401), (398, 397, 403, 404), (399, 398, 404, 405), (400, 399, 405, 406), (401, 400, 406, 407), (402, 401, 407, 408), (409, 402, 408), (406, 405, 412, 413), (407, 406, 413, 414), (408, 407, 414, 415), (409, 408, 415), (404, 403, 410, 411), (405, 404, 411, 412), (409, 415, 421), (411, 410, 416, 417), (412, 411, 417, 418), (413, 412, 418, 419), (414, 413, 419, 420), (415, 414, 420, 421), (417, 416, 422, 423), (418, 417, 423, 424), (419, 418, 424, 425), (420, 419, 425, 426), (421, 420, 426, 427), (409, 421, 427), (426, 425, 431, 432), (427, 426, 432, 433), (409, 427, 433), (423, 422, 428, 429), (424, 423, 429, 430), (425, 424, 430, 431), (409, 433, 439), (429, 428, 434, 435), (430, 429, 435, 436), (431, 430, 436, 437), (432, 431, 437, 438), (433, 432, 438, 439), (439, 438, 444, 445), (435, 434, 440, 441), (436, 435, 441, 442), (409, 439, 445), (437, 436, 442, 443), (438, 437, 443, 444), (441, 440, 446, 447), (442, 441, 447, 448), (443, 442, 448, 449), (444, 443, 449, 450), (445, 444, 450, 451), (409, 445, 451), (449, 448, 454, 455), (450, 449, 455, 456), (451, 450, 456, 457), (409, 451, 457), (447, 446, 452, 453), (448, 447, 453, 454), (409, 457, 463), (453, 452, 458, 459), (454, 453, 459, 460), (455, 454, 460, 461), (456, 455, 461, 462), (457, 456, 462, 463), (459, 458, 464, 465), (460, 459, 465, 466), (461, 460, 466, 467), (462, 461, 467, 468), (463, 462, 468, 469), (409, 463, 469), (468, 467, 473, 474), (469, 468, 474, 475), (409, 469, 475), (465, 464, 470, 471), (466, 465, 471, 472), (467, 466, 472, 473), (409, 475, 324), (471, 470, 476, 477), (472, 471, 477, 478), (473, 472, 478, 479), (474, 473, 479, 480), (475, 474, 480, 324), (470, 505, 506, 476), (464, 504, 505, 470), (458, 503, 504, 464), (452, 502, 503, 458), (446, 501, 502, 452), (440, 500, 501, 446), (434, 499, 500, 440), (428, 498, 499, 434), (422, 497, 498, 428), (416, 496, 497, 422), (410, 495, 496, 416), (403, 494, 495, 410), (397, 493, 494, 403), (391, 492, 493, 397), (385, 491, 492, 391), (379, 490, 491, 385), (373, 489, 490, 379), (367, 488, 489, 373), (361, 487, 488, 367), (355, 486, 487, 361), (349, 485, 486, 355), (343, 484, 485, 349), (337, 483, 484, 343), (331, 482, 483, 337), (325, 481, 482, 331), (476, 506, 481, 325), (508, 509, 529, 528), (521, 522, 542, 541), (512, 513, 533, 532), (525, 526, 546, 545), (516, 517, 537, 536), (507, 508, 528, 527), (520, 521, 541, 540), (511, 512, 532, 531), (524, 525, 545, 544), (515, 516, 536, 535), (517, 518, 538, 537), (526, 507, 527, 546), (513, 514, 534, 533), (522, 523, 543, 542), (509, 510, 530, 529), (518, 519, 539, 538), (514, 515, 535, 534), (523, 524, 544, 543), (510, 511, 531, 530), (519, 520, 540, 539), (47, 256, 565, 554), (48, 555, 564, 268), (29, 552, 563, 191), (15, 551, 562, 173), (48, 152, 561, 555), (47, 554, 560, 160), (268, 564, 559, 119), (256, 127, 558, 565), (160, 560, 556, 64), (152, 63, 557, 561), (14, 55, 557, 550), (173, 562, 553, 36), (14, 550, 552, 29), (191, 563, 551, 15), (36, 553, 549, 2), (62, 2, 549, 556), (127, 17, 548, 558), (119, 559, 547, 16), (626, 567, 569, 627), (627, 569, 571, 628), (628, 571, 573, 629), (629, 573, 575, 630), (630, 575, 577, 631), (631, 577, 579, 632), (632, 579, 581, 633), (633, 581, 583, 634), (634, 583, 585, 635), (635, 585, 587, 636), (636, 587, 589, 637), (637, 589, 591, 638), (638, 591, 593, 639), (639, 593, 595, 640), (640, 595, 597, 641), (641, 597, 599, 642), (642, 599, 601, 643), (643, 601, 603, 644), (644, 603, 605, 645), (645, 605, 567, 626), (570, 572, 609, 608), (606, 607, 608, 609, 610, 611, 612, 613, 614, 615, 616, 617, 618, 619, 620, 621, 622, 623, 624, 625), (580, 582, 614, 613), (566, 568, 607, 606), (590, 592, 619, 618), (600, 602, 624, 623), (576, 578, 612, 611), (586, 588, 617, 616), (596, 598, 622, 621), (572, 574, 610, 609), (582, 584, 615, 614), (592, 594, 620, 619), (602, 604, 625, 624), (568, 570, 608, 607), (578, 580, 613, 612), (588, 590, 618, 617), (598, 600, 623, 622), (574, 576, 611, 610), (584, 586, 616, 615), (594, 596, 621, 620), (604, 566, 606, 625), (604, 645, 626, 566), (602, 644, 645, 604), (600, 643, 644, 602), (598, 642, 643, 600), (596, 641, 642, 598), (594, 640, 641, 596), (592, 639, 640, 594), (590, 638, 639, 592), (588, 637, 638, 590), (586, 636, 637, 588), (584, 635, 636, 586), (582, 634, 635, 584), (580, 633, 634, 582), (578, 632, 633, 580), (576, 631, 632, 578), (574, 630, 631, 576), (572, 629, 630, 574), (570, 628, 629, 572), (568, 627, 628, 570), (566, 626, 627, 568)])
me_cube.materials.append(mat_material)
me_cube.use_remesh_preserve_volume = False
me_cube.use_remesh_preserve_attributes = False
me_cube.use_mirror_vertex_groups = False
me_cube.update()
me_sphere = bpy.data.meshes.new('Sphere')
me_sphere.from_pydata([(5.821e-11, -1.192e-07, -0.31), (1.31e-08, -0.07419, -0.301), (-0.01775, -0.07203, -0.301), (-0.03448, -0.06569, -0.301), (2.8e-08, -0.1441, -0.2745), (-0.03448, -0.1399, -0.2745), (-0.0492, -0.05553, -0.301), (-0.06695, -0.1276, -0.2745), (3.539e-08, -0.2056, -0.232), (-0.0492, -0.1996, -0.232), (-0.06106, -0.04214, -0.301), (-0.09553, -0.1078, -0.2745), (-0.09553, -0.182, -0.232), (6.898e-08, -0.2551, -0.1761), (-0.06106, -0.2477, -0.1761), (-0.06937, -0.02631, -0.301), (-0.1186, -0.08184, -0.2745), (-0.1363, -0.1539, -0.232), (-0.1186, -0.2259, -0.1761), (5.407e-08, -0.2899, -0.1099), (-0.06937, -0.2814, -0.1099), (-0.07365, -0.008942, -0.301), (-0.1347, -0.05109, -0.2745), (-0.1692, -0.1168, -0.232), (-0.1692, -0.191, -0.1761), (-0.1347, -0.2567, -0.1099), (5.407e-08, -0.3077, -0.03737), (-0.07365, -0.2988, -0.03737), (-0.07365, 0.008942, -0.301), (-0.143, -0.01737, -0.2745), (-0.1922, -0.0729, -0.232), (-0.21, -0.1449, -0.1761), (-0.1922, -0.217, -0.1099), (-0.143, -0.2725, -0.03737), (5.407e-08, -0.3077, 0.03737), (-0.07365, -0.2988, 0.03737), (-0.06937, 0.02631, -0.301), (-0.143, 0.01736, -0.2745), (-0.2041, -0.02478, -0.232), (-0.2385, -0.09047, -0.1761), (-0.2385, -0.1647, -0.1099), (-0.2041, -0.2303, -0.03737), (-0.143, -0.2725, 0.03737), (5.407e-08, -0.2899, 0.1099), (-0.06937, -0.2814, 0.1099), (-0.06106, 0.04214, -0.301), (-0.1347, 0.05109, -0.2745), (-0.2041, 0.02478, -0.232), (-0.2533, -0.03075, -0.1761), (-0.271, -0.1028, -0.1099), (-0.2533, -0.1748, -0.03737), (-0.2041, -0.2303, 0.03737), (-0.06654, -0.2849, 0.1119), (-0.06868, -0.2871, 0.1003), (-0.07251, -0.2887, 0.08884), (-0.07791, -0.2895, 0.07798), (-0.08473, -0.2895, 0.06795), (-0.09283, -0.2888, 0.05901), (-0.09476, -0.2885, 0.0574), (-0.1031, -0.2869, 0.05137), (-0.1144, -0.2842, 0.04522), (-0.1181, -0.2832, 0.04379), (-0.1283, -0.2801, 0.04072), (-0.1292, -0.2798, 0.04056), (-0.1361, -0.2774, 0.03972), (-0.1416, -0.2754, 0.03945), (-0.144, -0.2745, 0.03951), (9.505e-08, -0.2551, 0.1761), (-0.06106, -0.2477, 0.1761), (-0.0492, 0.05553, -0.301), (-0.1186, 0.08184, -0.2745), (-0.1922, 0.0729, -0.232), (-0.2533, 0.03075, -0.1761), (-0.2877, -0.03494, -0.1099), (-0.2877, -0.1091, -0.03737), (-0.2533, -0.1748, 0.03737), (-0.1465, -0.2728, 0.03942), (-0.1512, -0.2694, 0.03965), (-0.157, -0.2652, 0.04044), (-0.1584, -0.2642, 0.04072), (-0.1656, -0.2584, 0.04334), (-0.1696, -0.2551, 0.04522), (-0.1784, -0.2472, 0.05137), (-0.1822, -0.2435, 0.05515), (-0.1855, -0.24, 0.05901), (-0.1907, -0.2338, 0.06795), (-0.1947, -0.2281, 0.07798), (-0.1971, -0.2231, 0.08884), (-0.1981, -0.2191, 0.1003), (-0.1976, -0.216, 0.1119), (-0.1922, -0.217, 0.1099), (-0.1186, -0.2259, 0.1761), (-0.1195, -0.2279, 0.1781), (-0.1152, -0.2297, 0.1779), (-0.1042, -0.2352, 0.1754), (-0.0969, -0.2396, 0.1726), (-0.09068, -0.2437, 0.1695), (-0.0847, -0.2484, 0.165), (-0.07573, -0.2568, 0.1561), (-0.0743, -0.2584, 0.1541), (-0.07029, -0.2645, 0.146), (-0.06695, -0.2718, 0.1352), (-0.06531, -0.2788, 0.1237), (-0.06535, -0.2814, 0.119), (-0.0665, -0.2849, 0.112), (4.657e-08, -0.2056, 0.232), (-0.0492, -0.1996, 0.232), (-0.03448, 0.06569, -0.301), (-0.09553, 0.1078, -0.2745), (-0.1692, 0.1168, -0.232), (-0.2385, 0.09047, -0.1761), (-0.2877, 0.03494, -0.1099), (-0.3055, -0.03709, -0.03737), (-0.2877, -0.1091, 0.03737), (-0.2385, -0.1647, 0.1099), (-0.1692, -0.191, 0.1761), (-0.1975, -0.2159, 0.112), (-0.1965, -0.2145, 0.1153), (-0.1928, -0.2118, 0.1237), (-0.1863, -0.209, 0.1352), (-0.1785, -0.2075, 0.146), (-0.1732, -0.2074, 0.152), (-0.1688, -0.2079, 0.1561), (-0.157, -0.2103, 0.165), (-0.1512, -0.2121, 0.1686), (-0.1427, -0.2154, 0.1726), (-0.1361, -0.2184, 0.1751), (-0.125, -0.2244, 0.1777), (-0.09553, -0.182, 0.232), (3.539e-08, -0.1441, 0.2745), (-0.03448, -0.1399, 0.2745), (-0.01775, 0.07203, -0.301), (-0.06695, 0.1276, -0.2745), (-0.1363, 0.1539, -0.232), (-0.21, 0.1449, -0.1761), (-0.271, 0.1028, -0.1099), (-0.3055, 0.03709, -0.03737), (-0.3055, -0.03709, 0.03737), (-0.271, -0.1028, 0.1099), (-0.21, -0.1449, 0.1761), (-0.1363, -0.1539, 0.232), (-0.06695, -0.1276, 0.2745), (9.313e-09, -0.07419, 0.301), (-0.01775, -0.07203, 0.301), (5.821e-11, 0.07419, -0.301), (-0.03448, 0.1399, -0.2745), (-0.09553, 0.182, -0.232), (-0.1692, 0.191, -0.1761), (-0.2385, 0.1647, -0.1099), (-0.2877, 0.1091, -0.03737), (-0.3055, 0.03709, 0.03737), (-0.2877, -0.03494, 0.1099), (-0.2385, -0.09047, 0.1761), (-0.1692, -0.1168, 0.232), (-0.09553, -0.1078, 0.2745), (-0.03448, -0.06569, 0.301), (-2.41e-08, -2.235e-07, 0.31), (-2.788e-08, 0.1441, -0.2745), (-0.0492, 0.1996, -0.232), (-0.1186, 0.2259, -0.1761), (-0.1922, 0.217, -0.1099), (-0.2533, 0.1748, -0.03737), (-0.2877, 0.1091, 0.03737), (-0.2877, 0.03494, 0.1099), (-0.2533, -0.03075, 0.1761), (-0.1922, -0.0729, 0.232), (-0.1186, -0.08184, 0.2745), (-0.0492, -0.05553, 0.301), (-7.264e-08, 0.2056, -0.232), (-0.06106, 0.2477, -0.1761), (-0.1347, 0.2567, -0.1099), (-0.2041, 0.2303, -0.03737), (-0.2533, 0.1748, 0.03737), (-0.271, 0.1028, 0.1099), (-0.2533, 0.03075, 0.1761), (-0.2041, -0.02478, 0.232), (-0.1347, -0.05109, 0.2745), (-0.06106, -0.04214, 0.301), (-9.872e-08, 0.2551, -0.1761), (-0.06937, 0.2814, -0.1099), (-0.143, 0.2725, -0.03737), (-0.2041, 0.2303, 0.03737), (-0.2385, 0.1647, 0.1099), (-0.2385, 0.09047, 0.1761), (-0.2041, 0.02478, 0.232), (-0.143, -0.01737, 0.2745), (-0.06937, -0.02631, 0.301), (-8.004e-08, 0.2899, -0.1099), (-0.07365, 0.2988, -0.03737), (-0.143, 0.2725, 0.03737), (-0.1922, 0.217, 0.1099), (-0.21, 0.1449, 0.1761), (-0.1922, 0.0729, 0.232), (-0.143, 0.01736, 0.2745), (-0.07365, -0.008942, 0.301), (-7.264e-08, 0.3077, -0.03737), (-0.07365, 0.2988, 0.03737), (-0.1347, 0.2567, 0.1099), (-0.1692, 0.191, 0.1761), (-0.1692, 0.1168, 0.232), (-0.1347, 0.05109, 0.2745), (-0.07365, 0.008942, 0.301), (-7.264e-08, 0.3077, 0.03737), (-0.06937, 0.2814, 0.1099), (-0.1186, 0.2259, 0.1761), (-0.1363, 0.1539, 0.232), (-0.1186, 0.08184, 0.2745), (-0.06937, 0.02631, 0.301), (-8.004e-08, 0.2899, 0.1099), (-0.06106, 0.2477, 0.1761), (-0.09553, 0.182, 0.232), (-0.09553, 0.1078, 0.2745), (-0.06106, 0.04214, 0.301), (-1.21e-07, 0.2551, 0.1761), (-0.0492, 0.1996, 0.232), (-0.06695, 0.1276, 0.2745), (-0.0492, 0.05553, 0.301), (-7.637e-08, 0.2056, 0.232), (-0.03448, 0.1399, 0.2745), (-0.03448, 0.06569, 0.301), (-3.906e-08, 0.1441, 0.2745), (-0.01775, 0.07203, 0.301), (-1.118e-08, 0.07419, 0.301), (-0.1361, -0.1978, 0.1561), (-0.1174, -0.2008, 0.1561), (-0.1197, -0.208, 0.165), (-0.1361, -0.2054, 0.165), (-0.1361, -0.1917, 0.146), (-0.1155, -0.1949, 0.146), (-0.1548, -0.2008, 0.1561), (-0.1525, -0.208, 0.165), (-0.1225, -0.2165, 0.1726), (-0.1361, -0.2144, 0.1726), (-0.1005, -0.2094, 0.1561), (-0.105, -0.2156, 0.165), (-0.1361, -0.1872, 0.1352), (-0.1141, -0.1906, 0.1352), (-0.1567, -0.1949, 0.146), (-0.09686, -0.2044, 0.146), (-0.1102, -0.2228, 0.1726), (-0.08706, -0.2228, 0.1561), (-0.09324, -0.2273, 0.165), (-0.1361, -0.1844, 0.1237), (-0.1132, -0.188, 0.1237), (-0.1581, -0.1906, 0.1352), (-0.09421, -0.2008, 0.1352), (-0.1754, -0.2044, 0.146), (-0.08208, -0.2192, 0.146), (-0.1005, -0.2325, 0.1726), (-0.07844, -0.2397, 0.1561), (-0.08571, -0.2421, 0.165), (-0.1361, -0.1835, 0.112), (-0.1129, -0.1872, 0.112), (-0.159, -0.188, 0.1237), (-0.0926, -0.1985, 0.1237), (-0.178, -0.2008, 0.1352), (-0.07844, -0.2165, 0.1352), (-0.0726, -0.2378, 0.146), (-0.1361, -0.1844, 0.1003), (-0.1132, -0.188, 0.1003), (-0.1593, -0.1872, 0.112), (-0.09206, -0.1978, 0.112), (-0.1796, -0.1985, 0.1237), (-0.07622, -0.2149, 0.1237), (-0.06832, -0.2364, 0.1352), (-0.06933, -0.2584, 0.146), (-0.1361, -0.1872, 0.08884), (-0.1141, -0.1906, 0.08884), (-0.159, -0.188, 0.1003), (-0.0926, -0.1985, 0.1003), (-0.1802, -0.1978, 0.112), (-0.07548, -0.2144, 0.112), (-0.06571, -0.2356, 0.1237), (-0.06483, -0.2584, 0.1352), (-0.1361, -0.1917, 0.07798), (-0.1155, -0.1949, 0.07798), (-0.1581, -0.1906, 0.08884), (-0.09421, -0.2008, 0.08884), (-0.1796, -0.1985, 0.1003), (-0.07622, -0.2149, 0.1003), (-0.1967, -0.2144, 0.112), (-0.06483, -0.2353, 0.112), (-0.06208, -0.2584, 0.1237), (-0.1361, -0.1978, 0.06795), (-0.1174, -0.2008, 0.06795), (-0.1567, -0.1949, 0.07798), (-0.09686, -0.2044, 0.07798), (-0.178, -0.2008, 0.08884), (-0.07844, -0.2165, 0.08884), (-0.196, -0.2149, 0.1003), (-0.06571, -0.2356, 0.1003), (-0.06116, -0.2584, 0.112), (-0.1361, -0.2054, 0.05901), (-0.1197, -0.208, 0.05901), (-0.1548, -0.2008, 0.06795), (-0.1005, -0.2094, 0.06795), (-0.1754, -0.2044, 0.07798), (-0.08208, -0.2192, 0.07798), (-0.1938, -0.2165, 0.08884), (-0.06832, -0.2364, 0.08884), (-0.06208, -0.2584, 0.1003), (-0.06483, -0.2816, 0.112), (-0.1361, -0.2144, 0.05137), (-0.1225, -0.2165, 0.05137), (-0.1525, -0.208, 0.05901), (-0.105, -0.2156, 0.05901), (-0.1718, -0.2094, 0.06795), (-0.08706, -0.2228, 0.06795), (-0.1901, -0.2192, 0.07798), (-0.0726, -0.2378, 0.07798), (-0.06483, -0.2584, 0.08884), (-0.06571, -0.2813, 0.1003), (-0.1361, -0.2244, 0.04522), (-0.1256, -0.2261, 0.04522), (-0.1497, -0.2165, 0.05137), (-0.1102, -0.2228, 0.05137), (-0.1673, -0.2156, 0.05901), (-0.09324, -0.2273, 0.05901), (-0.1852, -0.2228, 0.06795), (-0.07844, -0.2397, 0.06795), (-0.06933, -0.2584, 0.07798), (-0.06832, -0.2805, 0.08884), (-0.1361, -0.2353, 0.04072), (-0.129, -0.2364, 0.04072), (-0.1466, -0.2261, 0.04522), (-0.1161, -0.2309, 0.04522), (-0.162, -0.2228, 0.05137), (-0.1005, -0.2325, 0.05137), (-0.179, -0.2273, 0.05901), (-0.08571, -0.2421, 0.05901), (-0.07548, -0.2584, 0.06795), (-0.0726, -0.2791, 0.07798), (-0.1361, -0.2467, 0.03798), (-0.1325, -0.2473, 0.03798), (-0.1433, -0.2364, 0.04072), (-0.1225, -0.2397, 0.04072), (-0.1561, -0.2309, 0.04522), (-0.1086, -0.2384, 0.04522), (-0.1718, -0.2325, 0.05137), (-0.09421, -0.2448, 0.05137), (-0.08311, -0.2584, 0.05901), (-0.07844, -0.2772, 0.06795), (-0.1361, -0.2584, 0.03705), (-0.1397, -0.2473, 0.03798), (-0.1292, -0.249, 0.03798), (-0.1497, -0.2397, 0.04072), (-0.1174, -0.2448, 0.04072), (-0.1636, -0.2384, 0.04522), (-0.1037, -0.2479, 0.04522), (-0.178, -0.2448, 0.05137), (-0.09206, -0.2584, 0.05137), (-0.08571, -0.2748, 0.05901), (-0.143, -0.249, 0.03798), (-0.1266, -0.2515, 0.03798), (-0.1548, -0.2448, 0.04072), (-0.1141, -0.2513, 0.04072), (-0.1685, -0.2479, 0.04522), (-0.1021, -0.2584, 0.04522), (-0.09421, -0.2721, 0.05137), (-0.1456, -0.2515, 0.03798), (-0.125, -0.2548, 0.03798), (-0.1581, -0.2513, 0.04072), (-0.1129, -0.2584, 0.04072), (-0.1037, -0.269, 0.04522), (-0.1005, -0.2843, 0.05137), (-0.1473, -0.2548, 0.03798), (-0.1244, -0.2584, 0.03798), (-0.1593, -0.2584, 0.04072), (-0.1141, -0.2656, 0.04072), (-0.1086, -0.2784, 0.04522), (-0.1478, -0.2584, 0.03798), (-0.125, -0.2621, 0.03798), (-0.1174, -0.2721, 0.04072), (-0.1473, -0.2621, 0.03798), (-0.1266, -0.2653, 0.03798), (-0.1225, -0.2772, 0.04072), (-0.1456, -0.2653, 0.03798), (-0.1292, -0.2679, 0.03798), (-0.143, -0.2679, 0.03798), (-0.1325, -0.2696, 0.03798), (-0.1397, -0.2696, 0.03798), (-0.1361, -0.2702, 0.03798)], [], [(0, 1, 2), (0, 2, 3), (1, 4, 5, 2), (0, 3, 6), (2, 5, 7, 3), (4, 8, 9, 5), (0, 6, 10), (3, 7, 11, 6), (5, 9, 12, 7), (8, 13, 14, 9), (0, 10, 15), (6, 11, 16, 10), (7, 12, 17, 11), (9, 14, 18, 12), (13, 19, 20, 14), (0, 15, 21), (10, 16, 22, 15), (11, 17, 23, 16), (12, 18, 24, 17), (14, 20, 25, 18), (19, 26, 27, 20), (0, 21, 28), (15, 22, 29, 21), (16, 23, 30, 22), (17, 24, 31, 23), (18, 25, 32, 24), (20, 27, 33, 25), (26, 34, 35, 27), (0, 28, 36), (21, 29, 37, 28), (22, 30, 38, 29), (23, 31, 39, 30), (24, 32, 40, 31), (25, 33, 41, 32), (27, 35, 42, 33), (34, 43, 44, 35), (0, 36, 45), (28, 37, 46, 36), (29, 38, 47, 37), (30, 39, 48, 38), (31, 40, 49, 39), (32, 41, 50, 40), (33, 42, 51, 41), (35, 44, 52, 53, 54, 55, 56, 57, 58, 59, 60, 61, 62, 63, 64, 65, 66, 42), (43, 67, 68, 44), (0, 45, 69), (36, 46, 70, 45), (37, 47, 71, 46), (38, 48, 72, 47), (39, 49, 73, 48), (40, 50, 74, 49), (41, 51, 75, 50), (42, 66, 76, 77, 78, 79, 80, 81, 82, 83, 84, 85, 86, 87, 88, 89, 90, 51), (44, 68, 91, 92, 93, 94, 95, 96, 97, 98, 99, 100, 101, 102, 103, 104, 52), (67, 105, 106, 68), (0, 69, 107), (45, 70, 108, 69), (46, 71, 109, 70), (47, 72, 110, 71), (48, 73, 111, 72), (49, 74, 112, 73), (50, 75, 113, 74), (51, 90, 114, 75), (92, 91, 115, 90, 89, 116, 117, 118, 119, 120, 121, 122, 123, 124, 125, 126, 127), (68, 106, 128, 91), (105, 129, 130, 106), (0, 107, 131), (69, 108, 132, 107), (70, 109, 133, 108), (71, 110, 134, 109), (72, 111, 135, 110), (73, 112, 136, 111), (74, 113, 137, 112), (75, 114, 138, 113), (90, 115, 139, 114), (91, 128, 140, 115), (106, 130, 141, 128), (129, 142, 143, 130), (0, 131, 144), (107, 132, 145, 131), (108, 133, 146, 132), (109, 134, 147, 133), (110, 135, 148, 134), (111, 136, 149, 135), (112, 137, 150, 136), (113, 138, 151, 137), (114, 139, 152, 138), (115, 140, 153, 139), (128, 141, 154, 140), (130, 143, 155, 141), (142, 156, 143), (131, 145, 157, 144), (132, 146, 158, 145), (133, 147, 159, 146), (134, 148, 160, 147), (135, 149, 161, 148), (136, 150, 162, 149), (137, 151, 163, 150), (138, 152, 164, 151), (139, 153, 165, 152), (140, 154, 166, 153), (141, 155, 167, 154), (143, 156, 155), (145, 158, 168, 157), (146, 159, 169, 158), (147, 160, 170, 159), (148, 161, 171, 160), (149, 162, 172, 161), (150, 163, 173, 162), (151, 164, 174, 163), (152, 165, 175, 164), (153, 166, 176, 165), (154, 167, 177, 166), (155, 156, 167), (158, 169, 178, 168), (159, 170, 179, 169), (160, 171, 180, 170), (161, 172, 181, 171), (162, 173, 182, 172), (163, 174, 183, 173), (164, 175, 184, 174), (165, 176, 185, 175), (166, 177, 186, 176), (167, 156, 177), (169, 179, 187, 178), (170, 180, 188, 179), (171, 181, 189, 180), (172, 182, 190, 181), (173, 183, 191, 182), (174, 184, 192, 183), (175, 185, 193, 184), (176, 186, 194, 185), (177, 156, 186), (179, 188, 195, 187), (180, 189, 196, 188), (181, 190, 197, 189), (182, 191, 198, 190), (183, 192, 199, 191), (184, 193, 200, 192), (185, 194, 201, 193), (186, 156, 194), (188, 196, 202, 195), (189, 197, 203, 196), (190, 198, 204, 197), (191, 199, 205, 198), (192, 200, 206, 199), (193, 201, 207, 200), (194, 156, 201), (196, 203, 208, 202), (197, 204, 209, 203), (198, 205, 210, 204), (199, 206, 211, 205), (200, 207, 212, 206), (201, 156, 207), (203, 209, 213, 208), (204, 210, 214, 209), (205, 211, 215, 210), (206, 212, 216, 211), (207, 156, 212), (209, 214, 217, 213), (210, 215, 218, 214), (211, 216, 219, 215), (212, 156, 216), (214, 218, 220, 217), (215, 219, 221, 218), (216, 156, 219), (218, 221, 222, 220), (219, 156, 221), (221, 156, 222), (223, 224, 225, 226), (227, 228, 224, 223), (229, 223, 226, 230), (226, 225, 231, 232), (224, 233, 234, 225), (235, 236, 228, 227), (237, 227, 223, 229), (228, 238, 233, 224), (123, 122, 229, 230), (125, 124, 230, 226, 232), (127, 126, 232, 231), (225, 234, 239, 231), (233, 240, 241, 234), (242, 243, 236, 235), (244, 235, 227, 237), (236, 245, 238, 228), (122, 121, 246, 237, 229), (238, 247, 240, 233), (124, 123, 230), (126, 125, 232), (231, 239, 93, 92, 127), (234, 241, 248, 239), (240, 249, 250, 241), (251, 252, 243, 242), (253, 242, 235, 244), (243, 254, 245, 236), (255, 244, 237, 246), (245, 256, 247, 238), (121, 120, 246), (247, 257, 249, 240), (94, 93, 239, 248), (96, 95, 248, 241, 250), (98, 97, 250, 249), (258, 259, 252, 251), (260, 251, 242, 253), (252, 261, 254, 243), (262, 253, 244, 255), (254, 263, 256, 245), (120, 119, 255, 246), (256, 264, 257, 247), (99, 98, 249, 257, 265), (95, 94, 248), (97, 96, 250), (266, 267, 259, 258), (268, 258, 251, 260), (259, 269, 261, 252), (270, 260, 253, 262), (261, 271, 263, 254), (119, 118, 262, 255), (263, 272, 264, 256), (264, 273, 265, 257), (100, 99, 265), (274, 275, 267, 266), (276, 266, 258, 268), (267, 277, 269, 259), (278, 268, 260, 270), (269, 279, 271, 261), (118, 117, 280, 270, 262), (271, 281, 272, 263), (272, 282, 273, 264), (101, 100, 265, 273), (283, 284, 275, 274), (285, 274, 266, 276), (275, 286, 277, 267), (287, 276, 268, 278), (277, 288, 279, 269), (289, 278, 270, 280), (279, 290, 281, 271), (117, 116, 280), (281, 291, 282, 272), (102, 101, 273, 282), (292, 293, 284, 283), (294, 283, 274, 285), (284, 295, 286, 275), (296, 285, 276, 287), (286, 297, 288, 277), (298, 287, 278, 289), (288, 299, 290, 279), (116, 89, 88, 289, 280), (290, 300, 291, 281), (103, 102, 282, 291, 301), (302, 303, 293, 292), (304, 292, 283, 294), (293, 305, 295, 284), (306, 294, 285, 296), (295, 307, 297, 286), (308, 296, 287, 298), (297, 309, 299, 288), (88, 87, 298, 289), (299, 310, 300, 290), (300, 311, 301, 291), (104, 103, 301), (312, 313, 303, 302), (314, 302, 292, 304), (303, 315, 305, 293), (316, 304, 294, 306), (305, 317, 307, 295), (318, 306, 296, 308), (307, 319, 309, 297), (87, 86, 308, 298), (309, 320, 310, 299), (310, 321, 311, 300), (311, 53, 52, 104, 301), (322, 323, 313, 312), (324, 312, 302, 314), (313, 325, 315, 303), (326, 314, 304, 316), (315, 327, 317, 305), (328, 316, 306, 318), (317, 329, 319, 307), (86, 85, 318, 308), (319, 330, 320, 309), (320, 331, 321, 310), (54, 53, 311, 321), (332, 333, 323, 322), (334, 322, 312, 324), (323, 335, 325, 313), (336, 324, 314, 326), (325, 337, 327, 315), (338, 326, 316, 328), (327, 339, 329, 317), (85, 84, 328, 318), (329, 340, 330, 319), (330, 341, 331, 320), (55, 54, 321, 331), (342, 333, 332), (343, 332, 322, 334), (333, 344, 335, 323), (345, 334, 324, 336), (335, 346, 337, 325), (347, 336, 326, 338), (337, 348, 339, 327), (84, 83, 349, 338, 328), (339, 350, 340, 329), (340, 351, 341, 330), (56, 55, 331, 341), (342, 344, 333), (342, 332, 343), (352, 343, 334, 345), (344, 353, 346, 335), (354, 345, 336, 347), (346, 355, 348, 337), (356, 347, 338, 349), (348, 357, 350, 339), (83, 82, 349), (350, 358, 351, 340), (57, 56, 341, 351), (342, 353, 344), (342, 343, 352), (359, 352, 345, 354), (353, 360, 355, 346), (361, 354, 347, 356), (355, 362, 357, 348), (82, 81, 356, 349), (357, 363, 358, 350), (58, 57, 351, 358, 364), (342, 360, 353), (342, 352, 359), (365, 359, 354, 361), (360, 366, 362, 355), (81, 80, 367, 361, 356), (362, 368, 363, 357), (363, 369, 364, 358), (59, 58, 364), (342, 366, 360), (342, 359, 365), (370, 365, 361, 367), (366, 371, 368, 362), (80, 79, 367), (368, 372, 369, 363), (60, 59, 364, 369), (342, 371, 366), (342, 365, 370), (79, 78, 373, 370, 367), (371, 374, 372, 368), (61, 60, 369, 372, 375), (342, 374, 371), (342, 370, 373), (78, 77, 376, 373), (374, 377, 375, 372), (62, 61, 375), (342, 377, 374), (342, 373, 376), (77, 76, 378, 376), (63, 62, 375, 377, 379), (342, 379, 377), (342, 376, 378), (380, 378, 76, 66, 65), (64, 63, 379, 381), (342, 381, 379), (342, 378, 380), (65, 64, 381, 380), (342, 380, 381)])
me_sphere.use_remesh_preserve_volume = False
me_sphere.use_remesh_preserve_attributes = False
me_sphere.use_mirror_vertex_groups = False
me_sphere.update()

# ---- objects
ob_cube_002 = bpy.data.objects.new('Cube.002', me_cube_002)
ob_cube_001 = bpy.data.objects.new('Cube.001', me_cube_001)
ob_cube = bpy.data.objects.new('Cube', me_cube)
ob_lamp = bpy.data.objects.new('Lamp', light_lamp)
ob_camera = bpy.data.objects.new('Camera', cam_camera)
ob_sphere = bpy.data.objects.new('Sphere', me_sphere)

# ---- transforms, parenting, visibility, modifiers, constraints
ob_cube_002.location = (0.00253, -0.8349, 2.718)
ob_cube_002.rotation_euler = (-0.02319, 0.00486, -0.005989)
ob_cube_002.scale = (-0.1013, -0.1013, 0.08861)
ob_cube_002.lineart.crease_threshold = 0.0
_m = ob_cube_002.modifiers.new('Mirror', 'MIRROR')
ob_cube_001.location = (0.007714, -0.4268, 0.4204)
ob_cube_001.rotation_euler = (0.0, -0.0, -0.2144)
ob_cube_001.scale = (0.2635, 0.2635, 0.08076)
ob_cube_001.lineart.crease_threshold = 0.0
ob_cube.location = (0.0, 0.0, 2.731)
ob_cube.scale = (0.7637, 0.6082, 0.907)
ob_cube.lock_rotations_4d = False
ob_cube.empty_display_type = 'ARROWS'
ob_cube.lineart.crease_threshold = 0.0
_m = ob_cube.modifiers.new('Mirror', 'MIRROR')
ob_lamp.location = (-0.03979, -4.185, 3.98)
ob_lamp.rotation_euler = (0.6503, 0.05522, 1.866)
ob_lamp.lock_rotations_4d = False
ob_lamp.empty_display_type = 'ARROWS'
ob_lamp.color = (0.0, 0.0, 0.0, 0.0)
ob_lamp.lineart.crease_threshold = 0.0
ob_camera.location = (7.481, -6.508, 5.344)
ob_camera.rotation_euler = (1.109, 0.0, 0.8149)
ob_camera.lock_rotations_4d = False
ob_camera.empty_display_type = 'ARROWS'
ob_camera.color = (0.0, 0.0, 0.0, 0.0)
ob_camera.display_type = 'WIRE'
ob_camera.lineart.crease_threshold = 0.0
ob_sphere.location = (0.0007076, -0.1799, 4.277)
ob_sphere.scale = (1.633, 1.633, 1.633)
ob_sphere.lineart.crease_threshold = 0.0
_m = ob_sphere.modifiers.new('Mirror', 'MIRROR')

# ---- collection membership
col_collection_1.objects.link(ob_cube_002)
col_collection_1.objects.link(ob_cube_001)
col_collection_1.objects.link(ob_cube)
col_collection_1.objects.link(ob_lamp)
col_collection_1.objects.link(ob_camera)
col_collection_2.objects.link(ob_sphere)

# ---- scene / render settings (as saved in the file)
scene.camera = ob_camera
scene.frame_start = 1; scene.frame_end = 250; scene.frame_set(1)
scene.render.engine = 'BLENDER_EEVEE_NEXT'
scene.render.resolution_percentage = 50
scene.render.dither_intensity = 0.0
scene.cycles.use_denoising = False
scene.cycles.samples = 128
scene.cycles.sampling_pattern = 'TABULATED_SOBOL'
scene.cycles.use_adaptive_sampling = False
scene.cycles.use_light_tree = False
scene.cycles.blur_glossy = 0.0
scene.cycles.sample_clamp_indirect = 0.0
scene.view_settings.view_transform = 'Standard'
bpy.context.view_layer.update()
